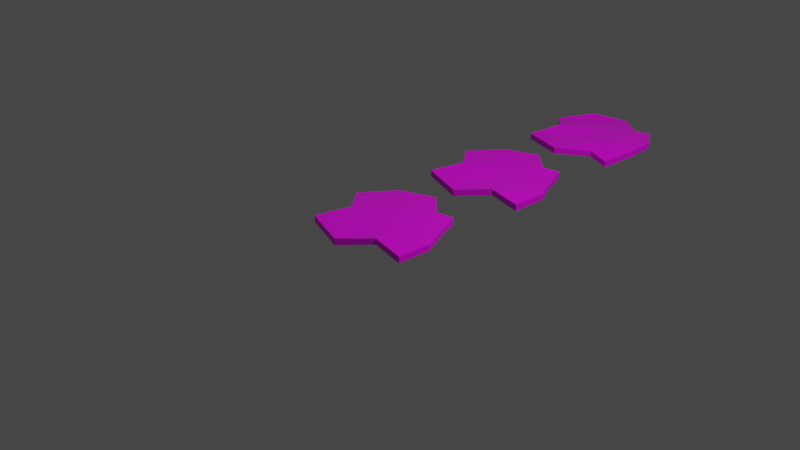 # Source: Terrain.blend  (saved by Blender 2.93.20; exported with 4.5.12 LTS)
import bpy
from mathutils import Matrix  # noqa: F401  (used for matrix-valued properties, if any)

bpy.ops.wm.read_factory_settings(use_empty=True)
scene = bpy.context.scene
scene.name = 'Scene'

# ---- collections
col_collection = bpy.data.collections.new('Collection'); scene.collection.children.link(col_collection)

# ---- images (referenced by path relative to the original .blend; pixels are not part of the script)
import os
ASSET_DIR = os.environ.get("B2B_ASSET_DIR", "")  # directory of the original .blend (textures are referenced by path, not embedded)
HERE = os.path.dirname(os.path.abspath(__file__))  # packed textures are extracted next to this script under _unpacked/

def load_image(name, relpath, width, height, colorspace="sRGB"):
    """Load a texture the original file referenced (path relative to the .blend, or extracted next to this script)."""
    p = next((c for c in (os.path.join(HERE, relpath), os.path.join(ASSET_DIR, relpath)) if relpath and os.path.exists(c)), "")
    if p:
        img = bpy.data.images.load(p, check_existing=True)
        img.name = name
    else:  # same state as the original file: an image datablock whose file is absent (Cycles renders it pink)
        img = bpy.data.images.new(name, width, height)
        img.source = "FILE"
        img.filepath = "//" + (relpath or name)
    img.colorspace_settings.name = colorspace
    return img
img_colorsheet_tree_normal_png = load_image('Colorsheet Tree Normal.png', 'Colorsheet Tree Normal.png', 1024, 1024, 'sRGB')

# ---- materials (node trees are filled in below, after node groups)
mat_material = bpy.data.materials.new('Material')
mat_material.alpha_threshold = 0.0
mat_material.use_transparent_shadow = False
mat_material.line_color = (0.0, 0.0, 0.0, 1.0)

# ---- material node trees
mat_material.use_nodes = True; mat_material.node_tree.nodes.clear()
_N = mat_material.node_tree.nodes; _L = mat_material.node_tree.links
n0 = _N.new('ShaderNodeOutputMaterial'); n0.name = 'Material Output'; n0.location = (300, 300)
n1 = _N.new('ShaderNodeBsdfPrincipled'); n1.name = 'Principled BSDF'; n1.location = (10, 300)
n1.distribution = 'GGX'
n1.subsurface_method = 'BURLEY'
n1.inputs[2].default_value = 0.4
n1.inputs[3].default_value = 1.45
n1.inputs[27].default_value = (0.0, 0.0, 0.0, 1.0)
n1.inputs[28].default_value = 1.0
n2 = _N.new('ShaderNodeTexImage'); n2.name = 'Image Texture'; n2.location = (-432, 226)
n2.image = img_colorsheet_tree_normal_png
_L.new(n1.outputs[0], n0.inputs[0])
_L.new(n2.outputs[0], n1.inputs[0])
n0.is_active_output = True

# ---- world
world_world = bpy.data.worlds.new('World'); scene.world = world_world
world_world.use_nodes = True; world_world.node_tree.nodes.clear()
_N = world_world.node_tree.nodes; _L = world_world.node_tree.links
n0 = _N.new('ShaderNodeOutputWorld'); n0.name = 'World Output'; n0.location = (300, 300)
n1 = _N.new('ShaderNodeBackground'); n1.name = 'Background'; n1.location = (10, 300)
n1.inputs[0].default_value = (0.05088, 0.05088, 0.05088, 1.0)
_L.new(n1.outputs[0], n0.inputs[0])
n0.is_active_output = True
world_world.color = (0.05088, 0.05088, 0.05088)
world_world.use_sun_shadow = False
world_world.sun_shadow_jitter_overblur = 0.0

# ---- cameras
cam_camera = bpy.data.cameras.new('Camera')
cam_camera.clip_end = 100.0
cam_camera.ortho_scale = 7.314

# ---- lights
light_light = bpy.data.lights.new('Light', 'POINT')
light_light.transmission_factor = 0.0
light_light.energy = 1000.0
light_light.shadow_soft_size = 0.1
light_light.shadow_maximum_resolution = 0.006
light_light.use_absolute_resolution = True

# ---- meshes
me_cube = bpy.data.meshes.new('Cube')
me_cube.from_pydata([(0.3604, 0.4256, -0.002244), (0.3604, 0.4256, -0.07661), (0.5554, -0.5255, -0.02748), (0.5554, -0.5255, -0.1019), (-0.5485, 0.52, -0.02967), (-0.5485, 0.52, -0.06011), (-0.677, -0.5518, -0.01827), (-0.677, -0.5518, -0.09264), (-0.8152, 0.1487, -0.1035), (-0.5487, -0.1596, -0.07268), (0.4705, 0.1487, 0.00169), (0.6088, -0.1596, 0.00169), (-0.5487, -0.1596, 0.00169), (-0.8152, 0.1487, -0.02911), (0.6088, -0.1596, -0.07268), (0.4705, 0.1487, -0.07268), (0.1659, 0.3791, -0.07268), (-0.1419, 0.6719, -0.09832), (0.1659, -0.468, 0.00169), (-0.1914, -0.6975, -0.05179), (-0.1914, -0.6975, -0.1262), (0.1659, -0.468, -0.06722), (-0.1419, 0.6719, -0.02395), (0.1659, 0.3791, 0.00169), (0.1659, 0.1487, -0.07268), (-0.1914, 0.1487, -0.07268), (0.1659, -0.1596, -0.07268), (-0.1914, -0.1596, -0.07268), (-0.1914, 0.1487, 0.00169), (0.1659, 0.1487, 0.00169), (-0.1914, -0.1596, 0.00169), (0.1659, -0.1596, 0.00169)], [], [(30, 12, 6, 19), (20, 19, 6, 7), (8, 13, 4, 5), (26, 14, 3, 21), (14, 11, 2, 3), (16, 23, 0, 1), (1, 0, 10, 15), (15, 10, 11, 14), (16, 1, 15, 24), (24, 15, 14, 26), (7, 6, 12, 9), (9, 12, 13, 8), (22, 4, 13, 28), (28, 13, 12, 30), (10, 29, 31, 11), (29, 28, 30, 31), (0, 23, 29, 10), (23, 22, 28, 29), (8, 25, 27, 9), (25, 24, 26, 27), (5, 17, 25, 8), (17, 16, 24, 25), (5, 4, 22, 17), (17, 22, 23, 16), (9, 27, 20, 7), (27, 26, 21, 20), (3, 2, 18, 21), (21, 18, 19, 20), (11, 31, 18, 2), (31, 30, 19, 18)])
_uv = me_cube.uv_layers.new(name='UVMap')
_uv.uv.foreach_set('vector', [0.88, 0.4262, 0.8938, 0.4262, 0.8938, 0.4373, 0.88, 0.4373, 0.811, 0.4596, 0.8524, 0.4596, 0.8524, 0.4707, 0.811, 0.4707, 0.811, 0.3593, 0.8524, 0.3593, 0.8524, 0.3705, 0.811, 0.3705, 0.7973, 0.4262, 0.811, 0.4262, 0.811, 0.4373, 0.7973, 0.4373, 0.811, 0.4262, 0.8524, 0.4262, 0.8524, 0.4373, 0.811, 0.4373, 0.811, 0.3927, 0.8524, 0.3927, 0.8524, 0.4039, 0.811, 0.4039, 0.811, 0.4039, 0.8524, 0.4039, 0.8524, 0.415, 0.811, 0.415, 0.811, 0.415, 0.8524, 0.415, 0.8524, 0.4262, 0.811, 0.4262, 0.7973, 0.4039, 0.811, 0.4039, 0.811, 0.415, 0.7973, 0.415, 0.7973, 0.415, 0.811, 0.415, 0.811, 0.4262, 0.7973, 0.4262, 0.811, 0.337, 0.8524, 0.337, 0.8524, 0.3482, 0.811, 0.3482, 0.811, 0.3482, 0.8524, 0.3482, 0.8524, 0.3593, 0.811, 0.3593, 0.88, 0.4039, 0.8938, 0.4039, 0.8938, 0.415, 0.88, 0.415, 0.88, 0.415, 0.8938, 0.415, 0.8938, 0.4262, 0.88, 0.4262, 0.8524, 0.415, 0.8662, 0.415, 0.8662, 0.4262, 0.8524, 0.4262, 0.8662, 0.415, 0.88, 0.415, 0.88, 0.4262, 0.8662, 0.4262, 0.8524, 0.4039, 0.8662, 0.4039, 0.8662, 0.415, 0.8524, 0.415, 0.8662, 0.4039, 0.88, 0.4039, 0.88, 0.415, 0.8662, 0.415, 0.7697, 0.415, 0.7835, 0.415, 0.7835, 0.4262, 0.7697, 0.4262, 0.7835, 0.415, 0.7973, 0.415, 0.7973, 0.4262, 0.7835, 0.4262, 0.7697, 0.4039, 0.7835, 0.4039, 0.7835, 0.415, 0.7697, 0.415, 0.7835, 0.4039, 0.7973, 0.4039, 0.7973, 0.415, 0.7835, 0.415, 0.811, 0.3705, 0.8524, 0.3705, 0.8524, 0.3816, 0.811, 0.3816, 0.811, 0.3816, 0.8524, 0.3816, 0.8524, 0.3927, 0.811, 0.3927, 0.7697, 0.4262, 0.7835, 0.4262, 0.7835, 0.4373, 0.7697, 0.4373, 0.7835, 0.4262, 0.7973, 0.4262, 0.7973, 0.4373, 0.7835, 0.4373, 0.811, 0.4373, 0.8524, 0.4373, 0.8524, 0.4484, 0.811, 0.4484, 0.811, 0.4484, 0.8524, 0.4484, 0.8524, 0.4596, 0.811, 0.4596, 0.8524, 0.4262, 0.8662, 0.4262, 0.8662, 0.4373, 0.8524, 0.4373, 0.8662, 0.4262, 0.88, 0.4262, 0.88, 0.4373, 0.8662, 0.4373])
me_cube.materials.append(mat_material)
me_cube.use_remesh_preserve_volume = False
me_cube.use_remesh_preserve_attributes = False
me_cube.use_mirror_vertex_groups = False
me_cube.update()
me_cube_001 = bpy.data.meshes.new('Cube.001')
me_cube_001.from_pydata([(0.3604, 0.4256, -0.002244), (0.3604, 0.4256, -0.07661), (0.5554, -0.5255, -0.02748), (0.5554, -0.5255, -0.1019), (-0.5485, 0.52, -0.02967), (-0.5485, 0.52, -0.06011), (-0.677, -0.5518, -0.01827), (-0.677, -0.5518, -0.09264), (-0.8152, 0.1487, -0.1035), (-0.5487, -0.1596, -0.07268), (0.4705, 0.1487, 0.00169), (0.6088, -0.1596, 0.00169), (-0.5487, -0.1596, 0.00169), (-0.8152, 0.1487, -0.02911), (0.6088, -0.1596, -0.07268), (0.4705, 0.1487, -0.07268), (0.1659, 0.3791, -0.07268), (-0.1419, 0.6719, -0.09832), (0.1659, -0.468, 0.00169), (-0.1914, -0.6975, -0.05179), (-0.1914, -0.6975, -0.1262), (0.1659, -0.468, -0.06722), (-0.1419, 0.6719, -0.02395), (0.1659, 0.3791, 0.00169), (0.1659, 0.1487, -0.07268), (-0.1914, 0.1487, -0.07268), (0.1659, -0.1596, -0.07268), (-0.1914, -0.1596, -0.07268), (-0.1914, 0.1487, -0.03399), (0.1659, 0.1487, -0.01719), (-0.1914, -0.1596, -0.05081), (0.1659, -0.1596, -0.02677)], [], [(30, 12, 6, 19), (20, 19, 6, 7), (8, 13, 4, 5), (26, 14, 3, 21), (14, 11, 2, 3), (16, 23, 0, 1), (1, 0, 10, 15), (15, 10, 11, 14), (16, 1, 15, 24), (24, 15, 14, 26), (7, 6, 12, 9), (9, 12, 13, 8), (22, 4, 13, 28), (28, 13, 12, 30), (10, 29, 31, 11), (29, 28, 30, 31), (0, 23, 29, 10), (23, 22, 28, 29), (8, 25, 27, 9), (25, 24, 26, 27), (5, 17, 25, 8), (17, 16, 24, 25), (5, 4, 22, 17), (17, 22, 23, 16), (9, 27, 20, 7), (27, 26, 21, 20), (3, 2, 18, 21), (21, 18, 19, 20), (11, 31, 18, 2), (31, 30, 19, 18)])
_uv = me_cube_001.uv_layers.new(name='UVMap')
_uv.uv.foreach_set('vector', [0.6863, 0.4262, 0.7, 0.4262, 0.7, 0.4373, 0.6863, 0.4373, 0.6173, 0.4596, 0.6587, 0.4596, 0.6587, 0.4707, 0.6173, 0.4707, 0.6173, 0.3593, 0.6587, 0.3593, 0.6587, 0.3705, 0.6173, 0.3705, 0.6035, 0.4262, 0.6173, 0.4262, 0.6173, 0.4373, 0.6035, 0.4373, 0.6173, 0.4262, 0.6587, 0.4262, 0.6587, 0.4373, 0.6173, 0.4373, 0.6173, 0.3927, 0.6587, 0.3927, 0.6587, 0.4039, 0.6173, 0.4039, 0.6173, 0.4039, 0.6587, 0.4039, 0.6587, 0.415, 0.6173, 0.415, 0.6173, 0.415, 0.6587, 0.415, 0.6587, 0.4262, 0.6173, 0.4262, 0.6035, 0.4039, 0.6173, 0.4039, 0.6173, 0.415, 0.6035, 0.415, 0.6035, 0.415, 0.6173, 0.415, 0.6173, 0.4262, 0.6035, 0.4262, 0.6173, 0.337, 0.6587, 0.337, 0.6587, 0.3482, 0.6173, 0.3482, 0.6173, 0.3482, 0.6587, 0.3482, 0.6587, 0.3593, 0.6173, 0.3593, 0.6863, 0.4039, 0.7, 0.4039, 0.7, 0.415, 0.6863, 0.415, 0.6863, 0.415, 0.7, 0.415, 0.7, 0.4262, 0.6863, 0.4262, 0.6587, 0.415, 0.6725, 0.415, 0.6725, 0.4262, 0.6587, 0.4262, 0.6725, 0.415, 0.6863, 0.415, 0.6863, 0.4262, 0.6725, 0.4262, 0.6587, 0.4039, 0.6725, 0.4039, 0.6725, 0.415, 0.6587, 0.415, 0.6725, 0.4039, 0.6863, 0.4039, 0.6863, 0.415, 0.6725, 0.415, 0.5759, 0.415, 0.5897, 0.415, 0.5897, 0.4262, 0.5759, 0.4262, 0.5897, 0.415, 0.6035, 0.415, 0.6035, 0.4262, 0.5897, 0.4262, 0.5759, 0.4039, 0.5897, 0.4039, 0.5897, 0.415, 0.5759, 0.415, 0.5897, 0.4039, 0.6035, 0.4039, 0.6035, 0.415, 0.5897, 0.415, 0.6173, 0.3705, 0.6587, 0.3705, 0.6587, 0.3816, 0.6173, 0.3816, 0.6173, 0.3816, 0.6587, 0.3816, 0.6587, 0.3927, 0.6173, 0.3927, 0.5759, 0.4262, 0.5897, 0.4262, 0.5897, 0.4373, 0.5759, 0.4373, 0.5897, 0.4262, 0.6035, 0.4262, 0.6035, 0.4373, 0.5897, 0.4373, 0.6173, 0.4373, 0.6587, 0.4373, 0.6587, 0.4484, 0.6173, 0.4484, 0.6173, 0.4484, 0.6587, 0.4484, 0.6587, 0.4596, 0.6173, 0.4596, 0.6587, 0.4262, 0.6725, 0.4262, 0.6725, 0.4373, 0.6587, 0.4373, 0.6725, 0.4262, 0.6863, 0.4262, 0.6863, 0.4373, 0.6725, 0.4373])
me_cube_001.materials.append(mat_material)
me_cube_001.use_remesh_preserve_volume = False
me_cube_001.use_remesh_preserve_attributes = False
me_cube_001.use_mirror_vertex_groups = False
me_cube_001.update()
me_cube_002 = bpy.data.meshes.new('Cube.002')
me_cube_002.from_pydata([(0.3604, 0.4256, -0.01287), (0.3604, 0.4256, -0.08724), (0.4252, -0.5255, -0.0776), (0.4252, -0.5255, -0.152), (-0.5485, 0.52, -0.02955), (-0.5485, 0.52, -0.06), (-0.677, -0.5518, -0.04246), (-0.677, -0.5518, -0.1168), (-0.8152, 0.1487, -0.1365), (-0.5487, -0.1596, -0.07268), (0.5444, 0.1487, 0.00169), (0.5569, -0.1596, 0.00169), (-0.5487, -0.1596, 0.00169), (-0.8152, 0.1487, -0.06214), (0.5569, -0.1596, -0.07268), (0.5444, 0.1487, -0.07268), (0.1659, 0.3791, -0.09447), (-0.1419, 0.6719, -0.1366), (0.1659, -0.468, -0.04316), (-0.1914, -0.6975, -0.04127), (-0.1914, -0.6975, -0.1156), (0.1659, -0.468, -0.1121), (-0.1419, 0.6719, -0.06224), (0.1659, 0.3791, -0.0201), (0.1659, 0.1487, -0.07268), (-0.1914, 0.1487, -0.07268), (0.1659, -0.1596, -0.07268), (-0.1914, -0.1596, -0.07268), (-0.1914, 0.1487, -0.0267), (0.1659, 0.1487, -0.00392), (-0.1914, -0.1596, -0.0434), (0.1659, -0.1596, 0.006107)], [], [(30, 12, 6, 19), (20, 19, 6, 7), (8, 13, 4, 5), (26, 14, 3, 21), (14, 11, 2, 3), (16, 23, 0, 1), (1, 0, 10, 15), (15, 10, 11, 14), (16, 1, 15, 24), (24, 15, 14, 26), (7, 6, 12, 9), (9, 12, 13, 8), (22, 4, 13, 28), (28, 13, 12, 30), (10, 29, 31, 11), (29, 28, 30, 31), (0, 23, 29, 10), (23, 22, 28, 29), (8, 25, 27, 9), (25, 24, 26, 27), (5, 17, 25, 8), (17, 16, 24, 25), (5, 4, 22, 17), (17, 22, 23, 16), (9, 27, 20, 7), (27, 26, 21, 20), (3, 2, 18, 21), (21, 18, 19, 20), (11, 31, 18, 2), (31, 30, 19, 18)])
_uv = me_cube_002.uv_layers.new(name='UVMap')
_uv.uv.foreach_set('vector', [0.4119, 0.4262, 0.4257, 0.4262, 0.4257, 0.4373, 0.4119, 0.4373, 0.3429, 0.4596, 0.3843, 0.4596, 0.3843, 0.4707, 0.3429, 0.4707, 0.3429, 0.3593, 0.3843, 0.3593, 0.3843, 0.3705, 0.3429, 0.3705, 0.3291, 0.4262, 0.3429, 0.4262, 0.3429, 0.4373, 0.3291, 0.4373, 0.3429, 0.4262, 0.3843, 0.4262, 0.3843, 0.4373, 0.3429, 0.4373, 0.3429, 0.3927, 0.3843, 0.3927, 0.3843, 0.4039, 0.3429, 0.4039, 0.3429, 0.4039, 0.3843, 0.4039, 0.3843, 0.415, 0.3429, 0.415, 0.3429, 0.415, 0.3843, 0.415, 0.3843, 0.4262, 0.3429, 0.4262, 0.3291, 0.4039, 0.3429, 0.4039, 0.3429, 0.415, 0.3291, 0.415, 0.3291, 0.415, 0.3429, 0.415, 0.3429, 0.4262, 0.3291, 0.4262, 0.3429, 0.337, 0.3843, 0.337, 0.3843, 0.3482, 0.3429, 0.3482, 0.3429, 0.3482, 0.3843, 0.3482, 0.3843, 0.3593, 0.3429, 0.3593, 0.4119, 0.4039, 0.4257, 0.4039, 0.4257, 0.415, 0.4119, 0.415, 0.4119, 0.415, 0.4257, 0.415, 0.4257, 0.4262, 0.4119, 0.4262, 0.3843, 0.415, 0.3981, 0.415, 0.3981, 0.4262, 0.3843, 0.4262, 0.3981, 0.415, 0.4119, 0.415, 0.4119, 0.4262, 0.3981, 0.4262, 0.3843, 0.4039, 0.3981, 0.4039, 0.3981, 0.415, 0.3843, 0.415, 0.3981, 0.4039, 0.4119, 0.4039, 0.4119, 0.415, 0.3981, 0.415, 0.3015, 0.415, 0.3153, 0.415, 0.3153, 0.4262, 0.3015, 0.4262, 0.3153, 0.415, 0.3291, 0.415, 0.3291, 0.4262, 0.3153, 0.4262, 0.3015, 0.4039, 0.3153, 0.4039, 0.3153, 0.415, 0.3015, 0.415, 0.3153, 0.4039, 0.3291, 0.4039, 0.3291, 0.415, 0.3153, 0.415, 0.3429, 0.3705, 0.3843, 0.3705, 0.3843, 0.3816, 0.3429, 0.3816, 0.3429, 0.3816, 0.3843, 0.3816, 0.3843, 0.3927, 0.3429, 0.3927, 0.3015, 0.4262, 0.3153, 0.4262, 0.3153, 0.4373, 0.3015, 0.4373, 0.3153, 0.4262, 0.3291, 0.4262, 0.3291, 0.4373, 0.3153, 0.4373, 0.3429, 0.4373, 0.3843, 0.4373, 0.3843, 0.4484, 0.3429, 0.4484, 0.3429, 0.4484, 0.3843, 0.4484, 0.3843, 0.4596, 0.3429, 0.4596, 0.3843, 0.4262, 0.3981, 0.4262, 0.3981, 0.4373, 0.3843, 0.4373, 0.3981, 0.4262, 0.4119, 0.4262, 0.4119, 0.4373, 0.3981, 0.4373])
me_cube_002.materials.append(mat_material)
me_cube_002.use_remesh_preserve_volume = False
me_cube_002.use_remesh_preserve_attributes = False
me_cube_002.use_mirror_vertex_groups = False
me_cube_002.update()

# ---- objects
ob_gras1 = bpy.data.objects.new('Gras1', me_cube)
ob_light = bpy.data.objects.new('Light', light_light)
ob_camera = bpy.data.objects.new('Camera', cam_camera)
ob_gras2 = bpy.data.objects.new('Gras2', me_cube_001)
ob_gras3 = bpy.data.objects.new('Gras3', me_cube_002)

# ---- transforms, parenting, visibility, modifiers, constraints
ob_gras1.location = (0.0, 0.0, 0.0)
ob_gras1.lock_rotations_4d = False
ob_gras1.empty_display_type = 'ARROWS'
ob_gras1.lineart.crease_threshold = 0.0
ob_light.location = (4.076, 1.005, 5.904)
ob_light.rotation_euler = (0.6503, 0.05522, 1.866)
ob_light.lock_rotations_4d = False
ob_light.empty_display_type = 'ARROWS'
ob_light.color = (0.0, 0.0, 0.0, 0.0)
ob_light.lineart.crease_threshold = 0.0
ob_camera.location = (7.359, -6.926, 4.958)
ob_camera.rotation_euler = (1.109, 0.0, 0.8149)
ob_camera.lock_rotations_4d = False
ob_camera.empty_display_type = 'ARROWS'
ob_camera.color = (0.0, 0.0, 0.0, 0.0)
ob_camera.display_type = 'WIRE'
ob_camera.lineart.crease_threshold = 0.0
ob_gras2.location = (0.0, 1.68, 0.0)
ob_gras2.lock_rotations_4d = False
ob_gras2.empty_display_type = 'ARROWS'
ob_gras2.lineart.crease_threshold = 0.0
ob_gras3.location = (0.0, 3.38, 0.0)
ob_gras3.lock_rotations_4d = False
ob_gras3.empty_display_type = 'ARROWS'
ob_gras3.lineart.crease_threshold = 0.0

# ---- collection membership
col_collection.objects.link(ob_gras1)
col_collection.objects.link(ob_light)
col_collection.objects.link(ob_camera)
col_collection.objects.link(ob_gras2)
col_collection.objects.link(ob_gras3)

# ---- scene / render settings (as saved in the file)
scene.camera = ob_camera
scene.frame_start = 1; scene.frame_end = 250; scene.frame_set(1)
scene.render.engine = 'BLENDER_EEVEE_NEXT'
scene.cycles.use_denoising = False
scene.cycles.samples = 128
scene.cycles.sampling_pattern = 'TABULATED_SOBOL'
scene.cycles.use_adaptive_sampling = False
scene.cycles.use_light_tree = False
scene.view_settings.view_transform = 'Filmic'
bpy.context.view_layer.update()
